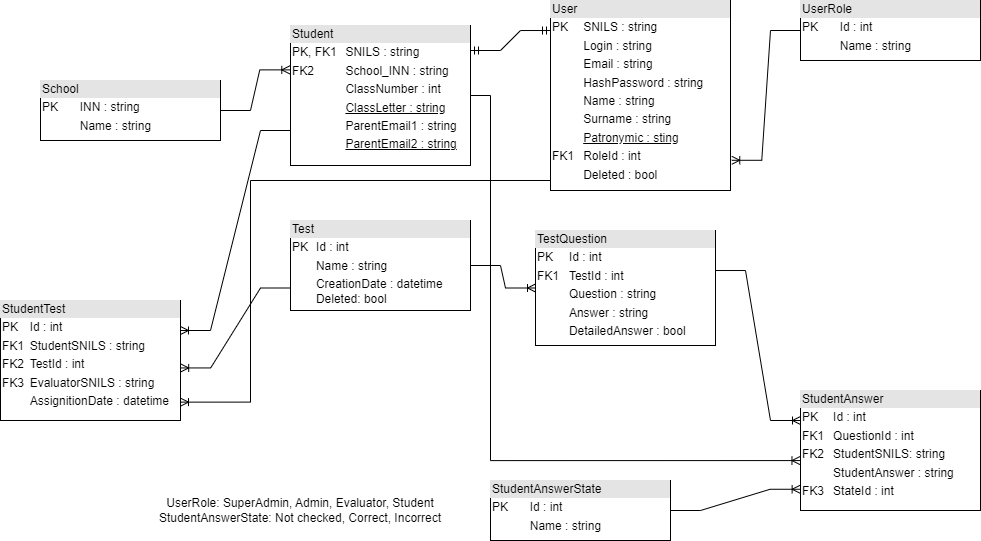

The diagram above was exported from draw.io. Its source (the exported page's mxGraphModel, read from the mxfile embedded in the PNG):
<mxGraphModel dx="1805" dy="619" grid="1" gridSize="10" guides="1" tooltips="1" connect="1" arrows="1" fold="1" page="1" pageScale="1" pageWidth="850" pageHeight="1100" math="0" shadow="0">
  <root>
    <mxCell id="0" />
    <mxCell id="1" parent="0" />
    <mxCell id="uUrZyy5p0eI9Q_E8bm8X-1" value="&lt;div style=&quot;box-sizing:border-box;width:100%;background:#e4e4e4;padding:2px;&quot;&gt;Student&lt;/div&gt;&lt;table style=&quot;width:100%;font-size:1em;&quot; cellpadding=&quot;2&quot; cellspacing=&quot;0&quot;&gt;&lt;tbody&gt;&lt;tr&gt;&lt;td&gt;PK, FK1&lt;/td&gt;&lt;td&gt;SNILS : string&lt;/td&gt;&lt;/tr&gt;&lt;tr&gt;&lt;td&gt;FK2&lt;/td&gt;&lt;td&gt;School_INN : string&lt;/td&gt;&lt;/tr&gt;&lt;tr&gt;&lt;td&gt;&lt;/td&gt;&lt;td&gt;ClassNumber : int&lt;/td&gt;&lt;/tr&gt;&lt;tr&gt;&lt;td&gt;&lt;br&gt;&lt;/td&gt;&lt;td&gt;&lt;u&gt;ClassLetter : string&lt;/u&gt;&lt;/td&gt;&lt;/tr&gt;&lt;tr&gt;&lt;td&gt;&lt;br&gt;&lt;/td&gt;&lt;td&gt;ParentEmail1 : string&lt;/td&gt;&lt;/tr&gt;&lt;tr&gt;&lt;td&gt;&lt;br&gt;&lt;/td&gt;&lt;td&gt;&lt;u&gt;ParentEmail2 : string&lt;/u&gt;&lt;/td&gt;&lt;/tr&gt;&lt;/tbody&gt;&lt;/table&gt;" style="verticalAlign=top;align=left;overflow=fill;html=1;whiteSpace=wrap;" parent="1" vertex="1">
      <mxGeometry x="150" y="35" width="180" height="140" as="geometry" />
    </mxCell>
    <mxCell id="xB4FPAm29dOuwK9E4oGD-1" value="&lt;div style=&quot;box-sizing:border-box;width:100%;background:#e4e4e4;padding:2px;&quot;&gt;Test&lt;/div&gt;&lt;table style=&quot;width:100%;font-size:1em;&quot; cellpadding=&quot;2&quot; cellspacing=&quot;0&quot;&gt;&lt;tbody&gt;&lt;tr&gt;&lt;td&gt;PK&lt;/td&gt;&lt;td&gt;Id : int&lt;/td&gt;&lt;/tr&gt;&lt;tr&gt;&lt;td&gt;&lt;br&gt;&lt;/td&gt;&lt;td&gt;Name : string&lt;/td&gt;&lt;/tr&gt;&lt;tr&gt;&lt;td&gt;&lt;/td&gt;&lt;td&gt;CreationDate : datetime&lt;br&gt;Deleted: bool&lt;/td&gt;&lt;/tr&gt;&lt;/tbody&gt;&lt;/table&gt;" style="verticalAlign=top;align=left;overflow=fill;html=1;whiteSpace=wrap;spacing=2;horizontal=1;" parent="1" vertex="1">
      <mxGeometry x="150" y="230" width="180" height="90" as="geometry" />
    </mxCell>
    <mxCell id="xB4FPAm29dOuwK9E4oGD-2" value="&lt;div style=&quot;box-sizing:border-box;width:100%;background:#e4e4e4;padding:2px;&quot;&gt;StudentTest&lt;/div&gt;&lt;table style=&quot;width:100%;font-size:1em;&quot; cellpadding=&quot;2&quot; cellspacing=&quot;0&quot;&gt;&lt;tbody&gt;&lt;tr&gt;&lt;td&gt;PK&lt;/td&gt;&lt;td&gt;Id : int&lt;/td&gt;&lt;/tr&gt;&lt;tr&gt;&lt;td&gt;FK1&lt;/td&gt;&lt;td&gt;StudentSNILS : string&lt;/td&gt;&lt;/tr&gt;&lt;tr&gt;&lt;td&gt;FK2&lt;/td&gt;&lt;td&gt;TestId : int&lt;/td&gt;&lt;/tr&gt;&lt;tr&gt;&lt;td&gt;FK3&lt;/td&gt;&lt;td&gt;EvaluatorSNILS : string&lt;/td&gt;&lt;/tr&gt;&lt;tr&gt;&lt;td&gt;&lt;br&gt;&lt;/td&gt;&lt;td&gt;AssignitionDate : datetime&lt;/td&gt;&lt;/tr&gt;&lt;/tbody&gt;&lt;/table&gt;" style="verticalAlign=top;align=left;overflow=fill;html=1;whiteSpace=wrap;" parent="1" vertex="1">
      <mxGeometry x="-140" y="310" width="180" height="120" as="geometry" />
    </mxCell>
    <mxCell id="aJrNGDC4o5DbuvU7pv3v-2" value="&lt;div style=&quot;box-sizing:border-box;width:100%;background:#e4e4e4;padding:2px;&quot;&gt;UserRole&lt;/div&gt;&lt;table style=&quot;width:100%;font-size:1em;&quot; cellpadding=&quot;2&quot; cellspacing=&quot;0&quot;&gt;&lt;tbody&gt;&lt;tr&gt;&lt;td&gt;PK&lt;/td&gt;&lt;td&gt;Id : int&lt;/td&gt;&lt;/tr&gt;&lt;tr&gt;&lt;td&gt;&lt;br&gt;&lt;/td&gt;&lt;td&gt;Name : string&lt;/td&gt;&lt;/tr&gt;&lt;tr&gt;&lt;td&gt;&lt;/td&gt;&lt;td&gt;&lt;br&gt;&lt;/td&gt;&lt;/tr&gt;&lt;/tbody&gt;&lt;/table&gt;" style="verticalAlign=top;align=left;overflow=fill;html=1;whiteSpace=wrap;" parent="1" vertex="1">
      <mxGeometry x="660" y="10" width="180" height="60" as="geometry" />
    </mxCell>
    <mxCell id="aJrNGDC4o5DbuvU7pv3v-3" value="&lt;div style=&quot;box-sizing:border-box;width:100%;background:#e4e4e4;padding:2px;&quot;&gt;User&lt;/div&gt;&lt;table style=&quot;width:100%;font-size:1em;&quot; cellpadding=&quot;2&quot; cellspacing=&quot;0&quot;&gt;&lt;tbody&gt;&lt;tr&gt;&lt;td&gt;PK&lt;/td&gt;&lt;td&gt;SNILS : string&lt;/td&gt;&lt;/tr&gt;&lt;tr&gt;&lt;td&gt;&lt;br&gt;&lt;/td&gt;&lt;td&gt;Login : string&lt;/td&gt;&lt;/tr&gt;&lt;tr&gt;&lt;td&gt;&lt;br&gt;&lt;/td&gt;&lt;td&gt;Email : string&lt;/td&gt;&lt;/tr&gt;&lt;tr&gt;&lt;td&gt;&lt;/td&gt;&lt;td&gt;HashPassword : string&lt;/td&gt;&lt;/tr&gt;&lt;tr&gt;&lt;td&gt;&lt;br&gt;&lt;/td&gt;&lt;td&gt;Name : string&lt;/td&gt;&lt;/tr&gt;&lt;tr&gt;&lt;td&gt;&lt;br&gt;&lt;/td&gt;&lt;td&gt;Surname : string&lt;/td&gt;&lt;/tr&gt;&lt;tr&gt;&lt;td&gt;&lt;br&gt;&lt;/td&gt;&lt;td&gt;&lt;u&gt;Patronymic : sting&lt;/u&gt;&lt;/td&gt;&lt;/tr&gt;&lt;tr&gt;&lt;td&gt;FK1&lt;/td&gt;&lt;td&gt;RoleId : int&lt;/td&gt;&lt;/tr&gt;&lt;tr&gt;&lt;td&gt;&lt;br&gt;&lt;/td&gt;&lt;td&gt;Deleted : bool&lt;/td&gt;&lt;/tr&gt;&lt;/tbody&gt;&lt;/table&gt;" style="verticalAlign=top;align=left;overflow=fill;html=1;whiteSpace=wrap;" parent="1" vertex="1">
      <mxGeometry x="410" y="10" width="180" height="190" as="geometry" />
    </mxCell>
    <mxCell id="aJrNGDC4o5DbuvU7pv3v-4" value="&lt;div style=&quot;box-sizing:border-box;width:100%;background:#e4e4e4;padding:2px;&quot;&gt;School&lt;/div&gt;&lt;table style=&quot;width:100%;font-size:1em;&quot; cellpadding=&quot;2&quot; cellspacing=&quot;0&quot;&gt;&lt;tbody&gt;&lt;tr&gt;&lt;td&gt;PK&lt;/td&gt;&lt;td&gt;INN : string&lt;/td&gt;&lt;/tr&gt;&lt;tr&gt;&lt;td&gt;&lt;br&gt;&lt;/td&gt;&lt;td&gt;Name : string&lt;/td&gt;&lt;/tr&gt;&lt;tr&gt;&lt;td&gt;&lt;/td&gt;&lt;td&gt;&lt;br&gt;&lt;/td&gt;&lt;/tr&gt;&lt;/tbody&gt;&lt;/table&gt;" style="verticalAlign=top;align=left;overflow=fill;html=1;whiteSpace=wrap;" parent="1" vertex="1">
      <mxGeometry x="-100" y="90" width="180" height="60" as="geometry" />
    </mxCell>
    <mxCell id="IZtlDIc9KxMyNFa2NKWS-1" value="&lt;div style=&quot;box-sizing:border-box;width:100%;background:#e4e4e4;padding:2px;&quot;&gt;TestQuestion&lt;/div&gt;&lt;table style=&quot;width:100%;font-size:1em;&quot; cellpadding=&quot;2&quot; cellspacing=&quot;0&quot;&gt;&lt;tbody&gt;&lt;tr&gt;&lt;td&gt;PK&lt;/td&gt;&lt;td&gt;Id : int&lt;/td&gt;&lt;/tr&gt;&lt;tr&gt;&lt;td&gt;FK1&lt;/td&gt;&lt;td&gt;TestId : int&lt;/td&gt;&lt;/tr&gt;&lt;tr&gt;&lt;td&gt;&lt;br&gt;&lt;/td&gt;&lt;td&gt;Question : string&lt;/td&gt;&lt;/tr&gt;&lt;tr&gt;&lt;td&gt;&lt;br&gt;&lt;/td&gt;&lt;td&gt;Answer : string&lt;/td&gt;&lt;/tr&gt;&lt;tr&gt;&lt;td&gt;&lt;br&gt;&lt;/td&gt;&lt;td&gt;DetailedAnswer : bool&lt;/td&gt;&lt;/tr&gt;&lt;/tbody&gt;&lt;/table&gt;" style="verticalAlign=top;align=left;overflow=fill;html=1;whiteSpace=wrap;" parent="1" vertex="1">
      <mxGeometry x="395" y="240" width="180" height="115" as="geometry" />
    </mxCell>
    <mxCell id="E2pFvNSLWLcHR75k0S8k-1" value="&lt;div style=&quot;box-sizing:border-box;width:100%;background:#e4e4e4;padding:2px;&quot;&gt;StudentAnswer&lt;/div&gt;&lt;table style=&quot;width:100%;font-size:1em;&quot; cellpadding=&quot;2&quot; cellspacing=&quot;0&quot;&gt;&lt;tbody&gt;&lt;tr&gt;&lt;td&gt;PK&lt;/td&gt;&lt;td&gt;Id : int&lt;/td&gt;&lt;/tr&gt;&lt;tr&gt;&lt;td&gt;FK1&lt;br&gt;&lt;/td&gt;&lt;td&gt;QuestionId : int&lt;br&gt;&lt;/td&gt;&lt;/tr&gt;&lt;tr&gt;&lt;td&gt;FK2&lt;br&gt;&lt;/td&gt;&lt;td&gt;StudentSNILS: string&lt;/td&gt;&lt;/tr&gt;&lt;tr&gt;&lt;td&gt;&lt;br&gt;&lt;/td&gt;&lt;td&gt;StudentAnswer : string&lt;/td&gt;&lt;/tr&gt;&lt;tr&gt;&lt;td&gt;FK3&lt;/td&gt;&lt;td&gt;StateId : int&lt;/td&gt;&lt;/tr&gt;&lt;/tbody&gt;&lt;/table&gt;" style="verticalAlign=top;align=left;overflow=fill;html=1;whiteSpace=wrap;" parent="1" vertex="1">
      <mxGeometry x="660" y="400" width="180" height="120" as="geometry" />
    </mxCell>
    <mxCell id="E2pFvNSLWLcHR75k0S8k-2" value="&lt;div style=&quot;box-sizing:border-box;width:100%;background:#e4e4e4;padding:2px;&quot;&gt;StudentAnswerState&lt;/div&gt;&lt;table style=&quot;width:100%;font-size:1em;&quot; cellpadding=&quot;2&quot; cellspacing=&quot;0&quot;&gt;&lt;tbody&gt;&lt;tr&gt;&lt;td&gt;PK&lt;/td&gt;&lt;td&gt;Id : int&lt;/td&gt;&lt;/tr&gt;&lt;tr&gt;&lt;td&gt;&lt;br&gt;&lt;/td&gt;&lt;td&gt;Name : string&lt;/td&gt;&lt;/tr&gt;&lt;tr&gt;&lt;td&gt;&lt;/td&gt;&lt;td&gt;&lt;br&gt;&lt;/td&gt;&lt;/tr&gt;&lt;/tbody&gt;&lt;/table&gt;" style="verticalAlign=top;align=left;overflow=fill;html=1;whiteSpace=wrap;" parent="1" vertex="1">
      <mxGeometry x="350" y="490" width="180" height="60" as="geometry" />
    </mxCell>
    <mxCell id="E2pFvNSLWLcHR75k0S8k-3" value="UserRole: SuperAdmin, Admin, Evaluator, Student&lt;br&gt;StudentAnswerState: Not checked, Correct, Incorrect" style="text;html=1;strokeColor=none;fillColor=none;align=center;verticalAlign=middle;whiteSpace=wrap;rounded=0;" parent="1" vertex="1">
      <mxGeometry x="10" y="505" width="300" height="30" as="geometry" />
    </mxCell>
    <mxCell id="o3iSTpR92e8_hEbcHQfu-15" value="" style="edgeStyle=entityRelationEdgeStyle;fontSize=12;html=1;endArrow=ERoneToMany;rounded=0;entryX=1.007;entryY=0.841;entryDx=0;entryDy=0;entryPerimeter=0;exitX=0;exitY=0.5;exitDx=0;exitDy=0;" parent="1" source="aJrNGDC4o5DbuvU7pv3v-2" target="aJrNGDC4o5DbuvU7pv3v-3" edge="1">
      <mxGeometry width="100" height="100" relative="1" as="geometry">
        <mxPoint x="800" y="810" as="sourcePoint" />
        <mxPoint x="900" y="710" as="targetPoint" />
      </mxGeometry>
    </mxCell>
    <mxCell id="o3iSTpR92e8_hEbcHQfu-16" value="" style="edgeStyle=entityRelationEdgeStyle;fontSize=12;html=1;endArrow=ERmandOne;startArrow=ERmandOne;rounded=0;entryX=0;entryY=0.158;entryDx=0;entryDy=0;entryPerimeter=0;" parent="1" target="aJrNGDC4o5DbuvU7pv3v-3" edge="1">
      <mxGeometry width="100" height="100" relative="1" as="geometry">
        <mxPoint x="330" y="60" as="sourcePoint" />
        <mxPoint x="370" y="350" as="targetPoint" />
      </mxGeometry>
    </mxCell>
    <mxCell id="o3iSTpR92e8_hEbcHQfu-17" value="" style="edgeStyle=entityRelationEdgeStyle;fontSize=12;html=1;endArrow=ERoneToMany;rounded=0;entryX=-0.004;entryY=0.317;entryDx=0;entryDy=0;entryPerimeter=0;exitX=1;exitY=0.5;exitDx=0;exitDy=0;" parent="1" source="aJrNGDC4o5DbuvU7pv3v-4" target="uUrZyy5p0eI9Q_E8bm8X-1" edge="1">
      <mxGeometry width="100" height="100" relative="1" as="geometry">
        <mxPoint x="370" y="470" as="sourcePoint" />
        <mxPoint x="470" y="370" as="targetPoint" />
      </mxGeometry>
    </mxCell>
    <mxCell id="o3iSTpR92e8_hEbcHQfu-18" value="" style="edgeStyle=entityRelationEdgeStyle;fontSize=12;html=1;endArrow=ERoneToMany;rounded=0;exitX=1;exitY=0.5;exitDx=0;exitDy=0;entryX=-0.002;entryY=0.823;entryDx=0;entryDy=0;entryPerimeter=0;" parent="1" source="E2pFvNSLWLcHR75k0S8k-2" target="E2pFvNSLWLcHR75k0S8k-1" edge="1">
      <mxGeometry width="100" height="100" relative="1" as="geometry">
        <mxPoint x="540" y="640" as="sourcePoint" />
        <mxPoint x="530" y="500" as="targetPoint" />
      </mxGeometry>
    </mxCell>
    <mxCell id="TqbCUjqTfILfMiPkQYbN-1" value="" style="edgeStyle=entityRelationEdgeStyle;fontSize=12;html=1;endArrow=ERoneToMany;rounded=0;entryX=0;entryY=0.25;entryDx=0;entryDy=0;exitX=1;exitY=0.348;exitDx=0;exitDy=0;exitPerimeter=0;" parent="1" source="IZtlDIc9KxMyNFa2NKWS-1" target="E2pFvNSLWLcHR75k0S8k-1" edge="1">
      <mxGeometry width="100" height="100" relative="1" as="geometry">
        <mxPoint x="580" y="280" as="sourcePoint" />
        <mxPoint x="800" y="220" as="targetPoint" />
      </mxGeometry>
    </mxCell>
    <mxCell id="TqbCUjqTfILfMiPkQYbN-3" value="" style="edgeStyle=entityRelationEdgeStyle;fontSize=12;html=1;endArrow=ERoneToMany;rounded=0;entryX=0;entryY=0.5;entryDx=0;entryDy=0;exitX=1;exitY=0.5;exitDx=0;exitDy=0;" parent="1" source="xB4FPAm29dOuwK9E4oGD-1" target="IZtlDIc9KxMyNFa2NKWS-1" edge="1">
      <mxGeometry width="100" height="100" relative="1" as="geometry">
        <mxPoint x="325" y="330" as="sourcePoint" />
        <mxPoint x="410" y="480" as="targetPoint" />
      </mxGeometry>
    </mxCell>
    <mxCell id="TqbCUjqTfILfMiPkQYbN-4" value="" style="edgeStyle=orthogonalEdgeStyle;fontSize=12;html=1;endArrow=ERoneToMany;rounded=0;entryX=-0.003;entryY=0.584;entryDx=0;entryDy=0;exitX=1;exitY=0.5;exitDx=0;exitDy=0;entryPerimeter=0;" parent="1" source="uUrZyy5p0eI9Q_E8bm8X-1" target="E2pFvNSLWLcHR75k0S8k-1" edge="1">
      <mxGeometry width="100" height="100" relative="1" as="geometry">
        <mxPoint x="605" y="310" as="sourcePoint" />
        <mxPoint x="690" y="460" as="targetPoint" />
        <Array as="points">
          <mxPoint x="350" y="105" />
          <mxPoint x="350" y="470" />
        </Array>
      </mxGeometry>
    </mxCell>
    <mxCell id="TqbCUjqTfILfMiPkQYbN-5" value="" style="edgeStyle=entityRelationEdgeStyle;fontSize=12;html=1;endArrow=ERoneToMany;rounded=0;entryX=1.001;entryY=0.562;entryDx=0;entryDy=0;exitX=0;exitY=0.75;exitDx=0;exitDy=0;entryPerimeter=0;" parent="1" source="xB4FPAm29dOuwK9E4oGD-1" target="xB4FPAm29dOuwK9E4oGD-2" edge="1">
      <mxGeometry width="100" height="100" relative="1" as="geometry">
        <mxPoint x="197.5" y="380" as="sourcePoint" />
        <mxPoint x="282.5" y="530" as="targetPoint" />
      </mxGeometry>
    </mxCell>
    <mxCell id="TqbCUjqTfILfMiPkQYbN-6" value="" style="edgeStyle=orthogonalEdgeStyle;fontSize=12;html=1;endArrow=ERoneToMany;rounded=0;entryX=1;entryY=0.847;entryDx=0;entryDy=0;entryPerimeter=0;" parent="1" target="xB4FPAm29dOuwK9E4oGD-2" edge="1">
      <mxGeometry width="100" height="100" relative="1" as="geometry">
        <mxPoint x="410" y="190" as="sourcePoint" />
        <mxPoint x="70" y="390" as="targetPoint" />
        <Array as="points">
          <mxPoint x="110" y="190" />
          <mxPoint x="110" y="412" />
        </Array>
      </mxGeometry>
    </mxCell>
    <mxCell id="TqbCUjqTfILfMiPkQYbN-7" value="" style="edgeStyle=entityRelationEdgeStyle;fontSize=12;html=1;endArrow=ERoneToMany;rounded=0;entryX=1;entryY=0.25;entryDx=0;entryDy=0;exitX=0;exitY=0.75;exitDx=0;exitDy=0;" parent="1" source="uUrZyy5p0eI9Q_E8bm8X-1" target="xB4FPAm29dOuwK9E4oGD-2" edge="1">
      <mxGeometry width="100" height="100" relative="1" as="geometry">
        <mxPoint x="160" y="300" as="sourcePoint" />
        <mxPoint x="50" y="387" as="targetPoint" />
      </mxGeometry>
    </mxCell>
  </root>
</mxGraphModel>